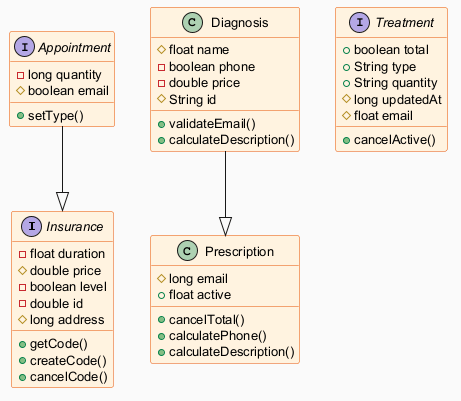

The diagram above was rendered by PlantUML. Its source (embedded in the PNG):
@startuml
skinparam backgroundColor #FAFAFA
skinparam classBackgroundColor #FFF3E0
skinparam classBorderColor #E65100
skinparam defaultFontSize 13
interface Insurance {
  -float duration
  #double price
  -boolean level
  -double id
  #long address
  +getCode()
  +createCode()
  +cancelCode()
}
interface Appointment {
  -long quantity
  #boolean email
  +setType()
}
class Diagnosis {
  #float name
  -boolean phone
  -double price
  #String id
  +validateEmail()
  +calculateDescription()
}
interface Treatment {
  +boolean total
  +String type
  +String quantity
  #long updatedAt
  #float email
  +cancelActive()
}
class Prescription {
  #long email
  +float active
  +cancelTotal()
  +calculatePhone()
  +calculateDescription()
}
Diagnosis --|> Prescription
Appointment --|> Insurance
@enduml